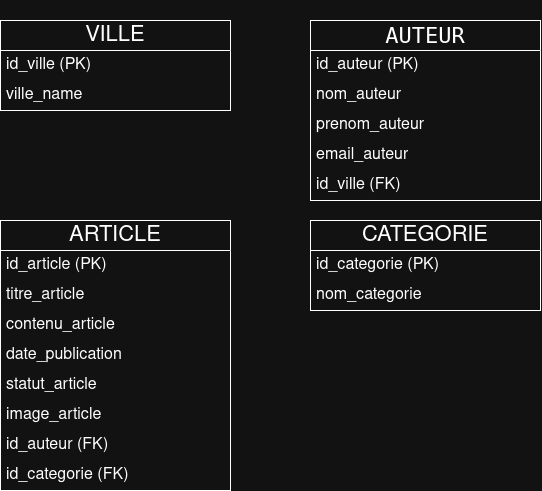

The diagram above was exported from draw.io. Its source (the exported page's mxGraphModel, read from the mxfile embedded in the PNG):
<mxGraphModel dx="743" dy="1031" grid="1" gridSize="10" guides="1" tooltips="1" connect="1" arrows="1" fold="1" page="1" pageScale="1" pageWidth="850" pageHeight="1100" math="0" shadow="0">
  <root>
    <mxCell id="0" />
    <mxCell id="1" parent="0" />
    <mxCell id="dUOvJbx6UhCMKQ65o27U-7" parent="1" style="swimlane;fontStyle=0;childLayout=stackLayout;horizontal=1;startSize=30;horizontalStack=0;resizeParent=1;resizeParentMax=0;resizeLast=0;collapsible=1;marginBottom=0;whiteSpace=wrap;html=1;fontSize=22;" value="VILLE" vertex="1">
      <mxGeometry height="90" width="230" x="130" y="240" as="geometry" />
    </mxCell>
    <mxCell id="dUOvJbx6UhCMKQ65o27U-8" parent="dUOvJbx6UhCMKQ65o27U-7" style="text;strokeColor=none;fillColor=none;align=left;verticalAlign=middle;spacingLeft=4;spacingRight=4;overflow=hidden;points=[[0,0.5],[1,0.5]];portConstraint=eastwest;rotatable=0;whiteSpace=wrap;html=1;fontSize=16;" value="&lt;div&gt;id_ville (PK)&lt;/div&gt;" vertex="1">
      <mxGeometry height="30" width="230" y="30" as="geometry" />
    </mxCell>
    <mxCell id="dUOvJbx6UhCMKQ65o27U-9" parent="dUOvJbx6UhCMKQ65o27U-7" style="text;strokeColor=none;fillColor=none;align=left;verticalAlign=middle;spacingLeft=4;spacingRight=4;overflow=hidden;points=[[0,0.5],[1,0.5]];portConstraint=eastwest;rotatable=0;whiteSpace=wrap;html=1;fontSize=16;" value="ville_name" vertex="1">
      <mxGeometry height="30" width="230" y="60" as="geometry" />
    </mxCell>
    <mxCell id="dUOvJbx6UhCMKQ65o27U-11" parent="1" style="swimlane;fontStyle=0;childLayout=stackLayout;horizontal=1;startSize=30;horizontalStack=0;resizeParent=1;resizeParentMax=0;resizeLast=0;collapsible=1;marginBottom=0;whiteSpace=wrap;html=1;fontSize=22;" value="&lt;pre&gt;&lt;code class=&quot;language-text hljs language-plaintext&quot;&gt;AUTEUR&lt;/code&gt;&lt;/pre&gt;" vertex="1">
      <mxGeometry height="180" width="230" x="440" y="240" as="geometry" />
    </mxCell>
    <mxCell id="dUOvJbx6UhCMKQ65o27U-12" parent="dUOvJbx6UhCMKQ65o27U-11" style="text;strokeColor=none;fillColor=none;align=left;verticalAlign=middle;spacingLeft=4;spacingRight=4;overflow=hidden;points=[[0,0.5],[1,0.5]];portConstraint=eastwest;rotatable=0;whiteSpace=wrap;html=1;fontSize=16;" value="id_auteur (PK)" vertex="1">
      <mxGeometry height="30" width="230" y="30" as="geometry" />
    </mxCell>
    <mxCell id="dUOvJbx6UhCMKQ65o27U-13" parent="dUOvJbx6UhCMKQ65o27U-11" style="text;strokeColor=none;fillColor=none;align=left;verticalAlign=middle;spacingLeft=4;spacingRight=4;overflow=hidden;points=[[0,0.5],[1,0.5]];portConstraint=eastwest;rotatable=0;whiteSpace=wrap;html=1;fontSize=16;" value="nom_auteur" vertex="1">
      <mxGeometry height="30" width="230" y="60" as="geometry" />
    </mxCell>
    <mxCell id="dUOvJbx6UhCMKQ65o27U-14" parent="dUOvJbx6UhCMKQ65o27U-11" style="text;strokeColor=none;fillColor=none;align=left;verticalAlign=middle;spacingLeft=4;spacingRight=4;overflow=hidden;points=[[0,0.5],[1,0.5]];portConstraint=eastwest;rotatable=0;whiteSpace=wrap;html=1;fontSize=16;" value="prenom_auteur" vertex="1">
      <mxGeometry height="30" width="230" y="90" as="geometry" />
    </mxCell>
    <mxCell id="dUOvJbx6UhCMKQ65o27U-15" parent="dUOvJbx6UhCMKQ65o27U-11" style="text;strokeColor=none;fillColor=none;align=left;verticalAlign=middle;spacingLeft=4;spacingRight=4;overflow=hidden;points=[[0,0.5],[1,0.5]];portConstraint=eastwest;rotatable=0;whiteSpace=wrap;html=1;fontSize=16;" value="email_auteur" vertex="1">
      <mxGeometry height="30" width="230" y="120" as="geometry" />
    </mxCell>
    <mxCell id="vzS9EpYKl3iqPD_i-NjL-1" parent="dUOvJbx6UhCMKQ65o27U-11" style="text;strokeColor=none;fillColor=none;align=left;verticalAlign=middle;spacingLeft=4;spacingRight=4;overflow=hidden;points=[[0,0.5],[1,0.5]];portConstraint=eastwest;rotatable=0;whiteSpace=wrap;html=1;fontSize=16;" value="id_ville (FK)" vertex="1">
      <mxGeometry height="30" width="230" y="150" as="geometry" />
    </mxCell>
    <mxCell id="dUOvJbx6UhCMKQ65o27U-18" parent="1" style="swimlane;fontStyle=0;childLayout=stackLayout;horizontal=1;startSize=30;horizontalStack=0;resizeParent=1;resizeParentMax=0;resizeLast=0;collapsible=1;marginBottom=0;whiteSpace=wrap;html=1;fontSize=22;" value="CATEGORIE" vertex="1">
      <mxGeometry height="90" width="230" x="440" y="440" as="geometry" />
    </mxCell>
    <mxCell id="dUOvJbx6UhCMKQ65o27U-19" parent="dUOvJbx6UhCMKQ65o27U-18" style="text;strokeColor=none;fillColor=none;align=left;verticalAlign=middle;spacingLeft=4;spacingRight=4;overflow=hidden;points=[[0,0.5],[1,0.5]];portConstraint=eastwest;rotatable=0;whiteSpace=wrap;html=1;fontSize=16;" value="id_categorie (PK)" vertex="1">
      <mxGeometry height="30" width="230" y="30" as="geometry" />
    </mxCell>
    <mxCell id="dUOvJbx6UhCMKQ65o27U-20" parent="dUOvJbx6UhCMKQ65o27U-18" style="text;strokeColor=none;fillColor=none;align=left;verticalAlign=middle;spacingLeft=4;spacingRight=4;overflow=hidden;points=[[0,0.5],[1,0.5]];portConstraint=eastwest;rotatable=0;whiteSpace=wrap;html=1;fontSize=16;" value="nom_categorie" vertex="1">
      <mxGeometry height="30" width="230" y="60" as="geometry" />
    </mxCell>
    <mxCell id="dUOvJbx6UhCMKQ65o27U-21" parent="1" style="swimlane;fontStyle=0;childLayout=stackLayout;horizontal=1;startSize=30;horizontalStack=0;resizeParent=1;resizeParentMax=0;resizeLast=0;collapsible=1;marginBottom=0;whiteSpace=wrap;html=1;fontSize=22;" value="ARTICLE" vertex="1">
      <mxGeometry height="270" width="230" x="130" y="440" as="geometry" />
    </mxCell>
    <mxCell id="dUOvJbx6UhCMKQ65o27U-22" parent="dUOvJbx6UhCMKQ65o27U-21" style="text;strokeColor=none;fillColor=none;align=left;verticalAlign=middle;spacingLeft=4;spacingRight=4;overflow=hidden;points=[[0,0.5],[1,0.5]];portConstraint=eastwest;rotatable=0;whiteSpace=wrap;html=1;fontSize=16;" value="id_article (PK)" vertex="1">
      <mxGeometry height="30" width="230" y="30" as="geometry" />
    </mxCell>
    <mxCell id="dUOvJbx6UhCMKQ65o27U-23" parent="dUOvJbx6UhCMKQ65o27U-21" style="text;strokeColor=none;fillColor=none;align=left;verticalAlign=middle;spacingLeft=4;spacingRight=4;overflow=hidden;points=[[0,0.5],[1,0.5]];portConstraint=eastwest;rotatable=0;whiteSpace=wrap;html=1;fontSize=16;" value="titre_article" vertex="1">
      <mxGeometry height="30" width="230" y="60" as="geometry" />
    </mxCell>
    <mxCell id="dUOvJbx6UhCMKQ65o27U-24" parent="dUOvJbx6UhCMKQ65o27U-21" style="text;strokeColor=none;fillColor=none;align=left;verticalAlign=middle;spacingLeft=4;spacingRight=4;overflow=hidden;points=[[0,0.5],[1,0.5]];portConstraint=eastwest;rotatable=0;whiteSpace=wrap;html=1;fontSize=16;" value="contenu_article" vertex="1">
      <mxGeometry height="30" width="230" y="90" as="geometry" />
    </mxCell>
    <mxCell id="dUOvJbx6UhCMKQ65o27U-25" parent="dUOvJbx6UhCMKQ65o27U-21" style="text;strokeColor=none;fillColor=none;align=left;verticalAlign=middle;spacingLeft=4;spacingRight=4;overflow=hidden;points=[[0,0.5],[1,0.5]];portConstraint=eastwest;rotatable=0;whiteSpace=wrap;html=1;fontSize=16;" value="date_publication" vertex="1">
      <mxGeometry height="30" width="230" y="120" as="geometry" />
    </mxCell>
    <mxCell id="dUOvJbx6UhCMKQ65o27U-26" parent="dUOvJbx6UhCMKQ65o27U-21" style="text;strokeColor=none;fillColor=none;align=left;verticalAlign=middle;spacingLeft=4;spacingRight=4;overflow=hidden;points=[[0,0.5],[1,0.5]];portConstraint=eastwest;rotatable=0;whiteSpace=wrap;html=1;fontSize=16;" value="statut_article" vertex="1">
      <mxGeometry height="30" width="230" y="150" as="geometry" />
    </mxCell>
    <mxCell id="dUOvJbx6UhCMKQ65o27U-27" parent="dUOvJbx6UhCMKQ65o27U-21" style="text;strokeColor=none;fillColor=none;align=left;verticalAlign=middle;spacingLeft=4;spacingRight=4;overflow=hidden;points=[[0,0.5],[1,0.5]];portConstraint=eastwest;rotatable=0;whiteSpace=wrap;html=1;fontSize=16;" value="image_article" vertex="1">
      <mxGeometry height="30" width="230" y="180" as="geometry" />
    </mxCell>
    <mxCell id="vzS9EpYKl3iqPD_i-NjL-2" parent="dUOvJbx6UhCMKQ65o27U-21" style="text;strokeColor=none;fillColor=none;align=left;verticalAlign=middle;spacingLeft=4;spacingRight=4;overflow=hidden;points=[[0,0.5],[1,0.5]];portConstraint=eastwest;rotatable=0;whiteSpace=wrap;html=1;fontSize=16;" value="id_auteur (FK)" vertex="1">
      <mxGeometry height="30" width="230" y="210" as="geometry" />
    </mxCell>
    <mxCell id="vzS9EpYKl3iqPD_i-NjL-3" parent="dUOvJbx6UhCMKQ65o27U-21" style="text;strokeColor=none;fillColor=none;align=left;verticalAlign=middle;spacingLeft=4;spacingRight=4;overflow=hidden;points=[[0,0.5],[1,0.5]];portConstraint=eastwest;rotatable=0;whiteSpace=wrap;html=1;fontSize=16;" value="id_categorie (FK)" vertex="1">
      <mxGeometry height="30" width="230" y="240" as="geometry" />
    </mxCell>
  </root>
</mxGraphModel>